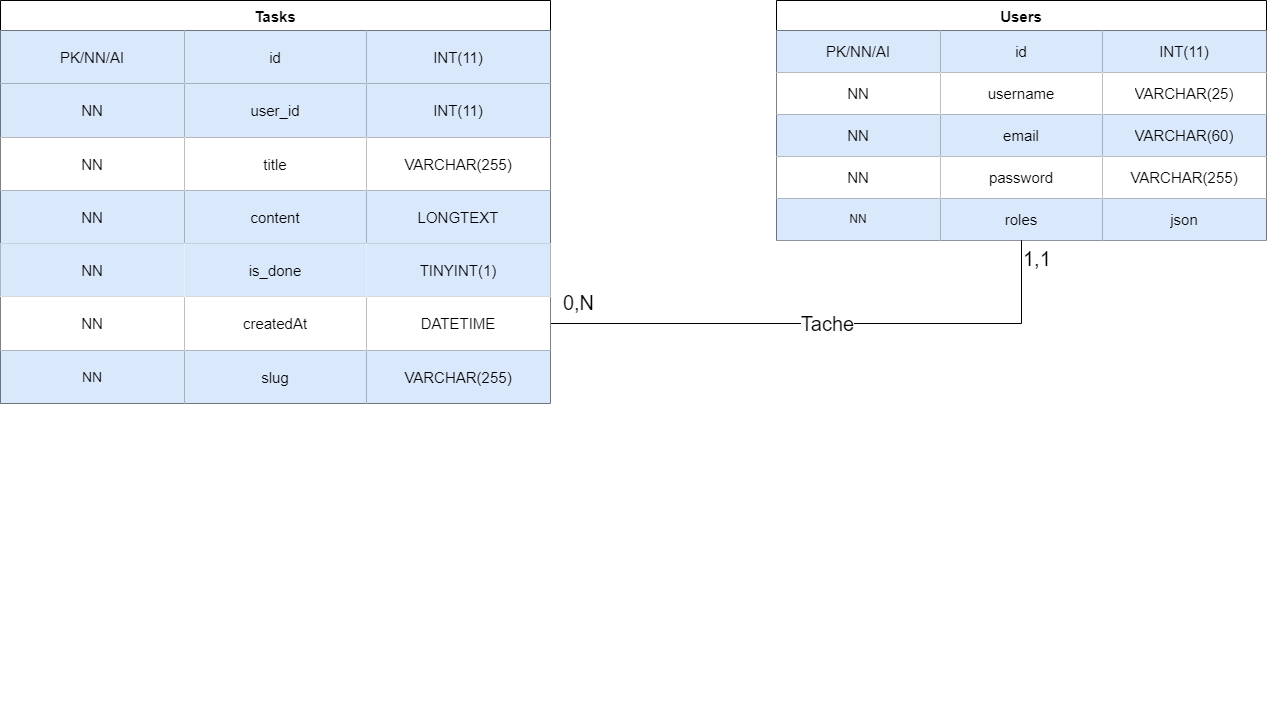

The diagram above was exported from draw.io. Its source (the exported page's mxGraphModel, read from the mxfile embedded in the PNG):
<mxGraphModel dx="1674" dy="746" grid="0" gridSize="10" guides="1" tooltips="1" connect="1" arrows="1" fold="1" page="0" pageScale="1" pageWidth="413" pageHeight="583" background="#FFFFFF" math="0" shadow="0">
  <root>
    <mxCell id="0" />
    <mxCell id="1" parent="0" />
    <mxCell id="APEuDBYiQZmND8L700-F-115" value="Users" style="shape=table;startSize=30;container=1;collapsible=0;childLayout=tableLayout;fontStyle=1;align=center;fontSize=15;" parent="1" vertex="1">
      <mxGeometry x="927" y="310" width="490" height="239.75" as="geometry" />
    </mxCell>
    <mxCell id="APEuDBYiQZmND8L700-F-167" style="shape=tableRow;horizontal=0;startSize=0;swimlaneHead=0;swimlaneBody=0;top=0;left=0;bottom=0;right=0;collapsible=0;dropTarget=0;fillColor=none;points=[[0,0.5],[1,0.5]];portConstraint=eastwest;" parent="APEuDBYiQZmND8L700-F-115" vertex="1">
      <mxGeometry y="30" width="490" height="42" as="geometry" />
    </mxCell>
    <mxCell id="APEuDBYiQZmND8L700-F-168" value="&lt;span style=&quot;font-size: 15px;&quot;&gt;PK/NN/AI&lt;/span&gt;" style="shape=partialRectangle;html=1;whiteSpace=wrap;connectable=0;top=0;left=0;bottom=0;right=0;overflow=hidden;fillColor=#dae8fc;strokeColor=#6c8ebf;" parent="APEuDBYiQZmND8L700-F-167" vertex="1">
      <mxGeometry width="164" height="42" as="geometry">
        <mxRectangle width="164" height="42" as="alternateBounds" />
      </mxGeometry>
    </mxCell>
    <mxCell id="APEuDBYiQZmND8L700-F-169" value="&lt;span style=&quot;font-size: 15px;&quot;&gt;id&lt;/span&gt;" style="shape=partialRectangle;html=1;whiteSpace=wrap;connectable=0;fillColor=#dae8fc;top=0;left=0;bottom=0;right=0;overflow=hidden;strokeColor=#6c8ebf;" parent="APEuDBYiQZmND8L700-F-167" vertex="1">
      <mxGeometry x="164" width="162" height="42" as="geometry">
        <mxRectangle width="162" height="42" as="alternateBounds" />
      </mxGeometry>
    </mxCell>
    <mxCell id="APEuDBYiQZmND8L700-F-170" value="&lt;span style=&quot;font-size: 15px;&quot;&gt;INT(11)&lt;/span&gt;" style="shape=partialRectangle;html=1;whiteSpace=wrap;connectable=0;fillColor=#dae8fc;top=0;left=0;bottom=0;right=0;overflow=hidden;strokeColor=#6c8ebf;" parent="APEuDBYiQZmND8L700-F-167" vertex="1">
      <mxGeometry x="326" width="164" height="42" as="geometry">
        <mxRectangle width="164" height="42" as="alternateBounds" />
      </mxGeometry>
    </mxCell>
    <mxCell id="APEuDBYiQZmND8L700-F-163" style="shape=tableRow;horizontal=0;startSize=0;swimlaneHead=0;swimlaneBody=0;top=0;left=0;bottom=0;right=0;collapsible=0;dropTarget=0;fillColor=none;points=[[0,0.5],[1,0.5]];portConstraint=eastwest;" parent="APEuDBYiQZmND8L700-F-115" vertex="1">
      <mxGeometry y="72" width="490" height="42" as="geometry" />
    </mxCell>
    <mxCell id="APEuDBYiQZmND8L700-F-164" value="&lt;span style=&quot;font-size: 15px;&quot;&gt;NN&lt;/span&gt;" style="shape=partialRectangle;html=1;whiteSpace=wrap;connectable=0;top=0;left=0;bottom=0;right=0;overflow=hidden;fillColor=#FFFFFF;strokeColor=#6c8ebf;" parent="APEuDBYiQZmND8L700-F-163" vertex="1">
      <mxGeometry width="164" height="42" as="geometry">
        <mxRectangle width="164" height="42" as="alternateBounds" />
      </mxGeometry>
    </mxCell>
    <mxCell id="APEuDBYiQZmND8L700-F-165" value="&lt;span style=&quot;font-size: 15px;&quot;&gt;username&lt;/span&gt;" style="shape=partialRectangle;html=1;whiteSpace=wrap;connectable=0;fillColor=#FFFFFF;top=0;left=0;bottom=0;right=0;overflow=hidden;strokeColor=#6c8ebf;" parent="APEuDBYiQZmND8L700-F-163" vertex="1">
      <mxGeometry x="164" width="162" height="42" as="geometry">
        <mxRectangle width="162" height="42" as="alternateBounds" />
      </mxGeometry>
    </mxCell>
    <mxCell id="APEuDBYiQZmND8L700-F-166" value="&lt;span style=&quot;font-size: 15px;&quot;&gt;VARCHAR(25)&lt;/span&gt;" style="shape=partialRectangle;html=1;whiteSpace=wrap;connectable=0;fillColor=#FFFFFF;top=0;left=0;bottom=0;right=0;overflow=hidden;strokeColor=#6c8ebf;" parent="APEuDBYiQZmND8L700-F-163" vertex="1">
      <mxGeometry x="326" width="164" height="42" as="geometry">
        <mxRectangle width="164" height="42" as="alternateBounds" />
      </mxGeometry>
    </mxCell>
    <mxCell id="APEuDBYiQZmND8L700-F-159" style="shape=tableRow;horizontal=0;startSize=0;swimlaneHead=0;swimlaneBody=0;top=0;left=0;bottom=0;right=0;collapsible=0;dropTarget=0;fillColor=none;points=[[0,0.5],[1,0.5]];portConstraint=eastwest;" parent="APEuDBYiQZmND8L700-F-115" vertex="1">
      <mxGeometry y="114" width="490" height="42" as="geometry" />
    </mxCell>
    <mxCell id="APEuDBYiQZmND8L700-F-160" value="&lt;span style=&quot;font-size: 15px;&quot;&gt;NN&lt;/span&gt;" style="shape=partialRectangle;html=1;whiteSpace=wrap;connectable=0;top=0;left=0;bottom=0;right=0;overflow=hidden;fillColor=#dae8fc;strokeColor=#6c8ebf;" parent="APEuDBYiQZmND8L700-F-159" vertex="1">
      <mxGeometry width="164" height="42" as="geometry">
        <mxRectangle width="164" height="42" as="alternateBounds" />
      </mxGeometry>
    </mxCell>
    <mxCell id="APEuDBYiQZmND8L700-F-161" value="&lt;span style=&quot;font-size: 15px;&quot;&gt;email&lt;/span&gt;" style="shape=partialRectangle;html=1;whiteSpace=wrap;connectable=0;fillColor=#dae8fc;top=0;left=0;bottom=0;right=0;overflow=hidden;strokeColor=#6c8ebf;" parent="APEuDBYiQZmND8L700-F-159" vertex="1">
      <mxGeometry x="164" width="162" height="42" as="geometry">
        <mxRectangle width="162" height="42" as="alternateBounds" />
      </mxGeometry>
    </mxCell>
    <mxCell id="APEuDBYiQZmND8L700-F-162" value="&lt;span style=&quot;font-size: 15px;&quot;&gt;VARCHAR(60)&lt;/span&gt;" style="shape=partialRectangle;html=1;whiteSpace=wrap;connectable=0;fillColor=#dae8fc;top=0;left=0;bottom=0;right=0;overflow=hidden;strokeColor=#6c8ebf;" parent="APEuDBYiQZmND8L700-F-159" vertex="1">
      <mxGeometry x="326" width="164" height="42" as="geometry">
        <mxRectangle width="164" height="42" as="alternateBounds" />
      </mxGeometry>
    </mxCell>
    <mxCell id="APEuDBYiQZmND8L700-F-155" style="shape=tableRow;horizontal=0;startSize=0;swimlaneHead=0;swimlaneBody=0;top=0;left=0;bottom=0;right=0;collapsible=0;dropTarget=0;fillColor=none;points=[[0,0.5],[1,0.5]];portConstraint=eastwest;" parent="APEuDBYiQZmND8L700-F-115" vertex="1">
      <mxGeometry y="156" width="490" height="42" as="geometry" />
    </mxCell>
    <mxCell id="APEuDBYiQZmND8L700-F-156" value="&lt;font style=&quot;font-size: 15px;&quot;&gt;NN&lt;/font&gt;" style="shape=partialRectangle;html=1;whiteSpace=wrap;connectable=0;top=0;left=0;bottom=0;right=0;overflow=hidden;fillColor=#FFFFFF;strokeColor=#6c8ebf;" parent="APEuDBYiQZmND8L700-F-155" vertex="1">
      <mxGeometry width="164" height="42" as="geometry">
        <mxRectangle width="164" height="42" as="alternateBounds" />
      </mxGeometry>
    </mxCell>
    <mxCell id="APEuDBYiQZmND8L700-F-157" value="&lt;font style=&quot;font-size: 15px;&quot;&gt;password&lt;/font&gt;" style="shape=partialRectangle;html=1;whiteSpace=wrap;connectable=0;fillColor=#FFFFFF;top=0;left=0;bottom=0;right=0;overflow=hidden;strokeColor=#6c8ebf;" parent="APEuDBYiQZmND8L700-F-155" vertex="1">
      <mxGeometry x="164" width="162" height="42" as="geometry">
        <mxRectangle width="162" height="42" as="alternateBounds" />
      </mxGeometry>
    </mxCell>
    <mxCell id="APEuDBYiQZmND8L700-F-158" value="&lt;font style=&quot;font-size: 15px;&quot;&gt;VARCHAR(255)&lt;/font&gt;" style="shape=partialRectangle;html=1;whiteSpace=wrap;connectable=0;fillColor=#FFFFFF;top=0;left=0;bottom=0;right=0;overflow=hidden;strokeColor=#6c8ebf;" parent="APEuDBYiQZmND8L700-F-155" vertex="1">
      <mxGeometry x="326" width="164" height="42" as="geometry">
        <mxRectangle width="164" height="42" as="alternateBounds" />
      </mxGeometry>
    </mxCell>
    <mxCell id="APEuDBYiQZmND8L700-F-116" value="" style="shape=tableRow;horizontal=0;startSize=0;swimlaneHead=0;swimlaneBody=0;top=0;left=0;bottom=0;right=0;collapsible=0;dropTarget=0;fillColor=none;points=[[0,0.5],[1,0.5]];portConstraint=eastwest;" parent="APEuDBYiQZmND8L700-F-115" vertex="1">
      <mxGeometry y="198" width="490" height="42" as="geometry" />
    </mxCell>
    <mxCell id="APEuDBYiQZmND8L700-F-117" value="NN" style="shape=partialRectangle;html=1;whiteSpace=wrap;connectable=0;top=0;left=0;bottom=0;right=0;overflow=hidden;fillColor=#dae8fc;strokeColor=#6c8ebf;" parent="APEuDBYiQZmND8L700-F-116" vertex="1">
      <mxGeometry width="164" height="42" as="geometry">
        <mxRectangle width="164" height="42" as="alternateBounds" />
      </mxGeometry>
    </mxCell>
    <mxCell id="APEuDBYiQZmND8L700-F-118" value="&lt;span style=&quot;font-size: 15px;&quot;&gt;roles&lt;/span&gt;" style="shape=partialRectangle;html=1;whiteSpace=wrap;connectable=0;fillColor=#dae8fc;top=0;left=0;bottom=0;right=0;overflow=hidden;strokeColor=#6c8ebf;" parent="APEuDBYiQZmND8L700-F-116" vertex="1">
      <mxGeometry x="164" width="162" height="42" as="geometry">
        <mxRectangle width="162" height="42" as="alternateBounds" />
      </mxGeometry>
    </mxCell>
    <mxCell id="APEuDBYiQZmND8L700-F-119" value="&lt;font style=&quot;font-size: 15px;&quot;&gt;json&lt;/font&gt;" style="shape=partialRectangle;html=1;whiteSpace=wrap;connectable=0;fillColor=#dae8fc;top=0;left=0;bottom=0;right=0;overflow=hidden;strokeColor=#6c8ebf;" parent="APEuDBYiQZmND8L700-F-116" vertex="1">
      <mxGeometry x="326" width="164" height="42" as="geometry">
        <mxRectangle width="164" height="42" as="alternateBounds" />
      </mxGeometry>
    </mxCell>
    <mxCell id="APEuDBYiQZmND8L700-F-271" value="&lt;span style=&quot;font-size: 20px;&quot;&gt;Tache&lt;/span&gt;" style="endArrow=none;html=1;endSize=12;startArrow=none;startSize=14;startFill=0;edgeStyle=orthogonalEdgeStyle;rounded=0;fontSize=15;entryX=1;entryY=0.5;entryDx=0;entryDy=0;endFill=0;exitX=0.5;exitY=1;exitDx=0;exitDy=0;" parent="1" source="APEuDBYiQZmND8L700-F-115" target="APEuDBYiQZmND8L700-F-176" edge="1">
      <mxGeometry relative="1" as="geometry">
        <mxPoint x="286" y="562.9999999999998" as="sourcePoint" />
        <mxPoint x="699.9000000000001" y="737.008" as="targetPoint" />
      </mxGeometry>
    </mxCell>
    <mxCell id="APEuDBYiQZmND8L700-F-272" value="1,1" style="edgeLabel;resizable=0;html=1;align=left;verticalAlign=top;strokeColor=#FFFFFF;strokeWidth=4;fontSize=20;fillColor=#FFFFFF;" parent="APEuDBYiQZmND8L700-F-271" connectable="0" vertex="1">
      <mxGeometry x="-1" relative="1" as="geometry" />
    </mxCell>
    <mxCell id="APEuDBYiQZmND8L700-F-273" value="0,N" style="edgeLabel;resizable=0;html=1;align=right;verticalAlign=top;strokeColor=#FFFFFF;strokeWidth=4;fontSize=20;fillColor=#FFFFFF;direction=south;" parent="APEuDBYiQZmND8L700-F-271" connectable="0" vertex="1">
      <mxGeometry x="1" relative="1" as="geometry">
        <mxPoint x="44" y="-39" as="offset" />
      </mxGeometry>
    </mxCell>
    <mxCell id="IysS85Mh1h85-7c9Xu95-13" style="shape=tableRow;horizontal=0;startSize=0;swimlaneHead=0;swimlaneBody=0;top=0;left=0;bottom=0;right=0;collapsible=0;dropTarget=0;fillColor=none;points=[[0,0.5],[1,0.5]];portConstraint=eastwest;" parent="1" vertex="1">
      <mxGeometry x="620" y="920" width="550" height="54" as="geometry" />
    </mxCell>
    <mxCell id="IysS85Mh1h85-7c9Xu95-14" value="" style="shape=partialRectangle;html=1;whiteSpace=wrap;connectable=0;top=0;left=0;bottom=0;right=0;overflow=hidden;fillColor=#FFFFFF;strokeColor=#6c8ebf;" parent="IysS85Mh1h85-7c9Xu95-13" vertex="1">
      <mxGeometry width="184" height="54" as="geometry">
        <mxRectangle width="184" height="54" as="alternateBounds" />
      </mxGeometry>
    </mxCell>
    <mxCell id="IysS85Mh1h85-7c9Xu95-27" value="" style="shape=tableRow;horizontal=0;startSize=0;swimlaneHead=0;swimlaneBody=0;top=0;left=0;bottom=0;right=0;collapsible=0;dropTarget=0;fillColor=none;points=[[0,0.5],[1,0.5]];portConstraint=eastwest;" parent="1" vertex="1">
      <mxGeometry x="620" y="970" width="550" height="54" as="geometry" />
    </mxCell>
    <mxCell id="APEuDBYiQZmND8L700-F-171" value="Tasks" style="shape=table;startSize=30;container=1;collapsible=0;childLayout=tableLayout;fontStyle=1;align=center;fontSize=15;" parent="1" vertex="1">
      <mxGeometry x="151" y="310" width="550" height="403" as="geometry" />
    </mxCell>
    <mxCell id="APEuDBYiQZmND8L700-F-172" style="shape=tableRow;horizontal=0;startSize=0;swimlaneHead=0;swimlaneBody=0;top=0;left=0;bottom=0;right=0;collapsible=0;dropTarget=0;fillColor=none;points=[[0,0.5],[1,0.5]];portConstraint=eastwest;" parent="APEuDBYiQZmND8L700-F-171" vertex="1">
      <mxGeometry y="30" width="550" height="53" as="geometry" />
    </mxCell>
    <mxCell id="APEuDBYiQZmND8L700-F-173" value="&lt;span style=&quot;font-size: 15px;&quot;&gt;PK/NN/AI&lt;/span&gt;" style="shape=partialRectangle;html=1;whiteSpace=wrap;connectable=0;top=0;left=0;bottom=0;right=0;overflow=hidden;fillColor=#dae8fc;strokeColor=#6c8ebf;" parent="APEuDBYiQZmND8L700-F-172" vertex="1">
      <mxGeometry width="184" height="53" as="geometry">
        <mxRectangle width="184" height="53" as="alternateBounds" />
      </mxGeometry>
    </mxCell>
    <mxCell id="APEuDBYiQZmND8L700-F-174" value="&lt;span style=&quot;font-size: 15px;&quot;&gt;id&lt;/span&gt;" style="shape=partialRectangle;html=1;whiteSpace=wrap;connectable=0;fillColor=#dae8fc;top=0;left=0;bottom=0;right=0;overflow=hidden;strokeColor=#6c8ebf;" parent="APEuDBYiQZmND8L700-F-172" vertex="1">
      <mxGeometry x="184" width="182" height="53" as="geometry">
        <mxRectangle width="182" height="53" as="alternateBounds" />
      </mxGeometry>
    </mxCell>
    <mxCell id="APEuDBYiQZmND8L700-F-175" value="&lt;span style=&quot;font-size: 15px;&quot;&gt;INT(11)&lt;/span&gt;" style="shape=partialRectangle;html=1;whiteSpace=wrap;connectable=0;fillColor=#dae8fc;top=0;left=0;bottom=0;right=0;overflow=hidden;strokeColor=#6c8ebf;" parent="APEuDBYiQZmND8L700-F-172" vertex="1">
      <mxGeometry x="366" width="184" height="53" as="geometry">
        <mxRectangle width="184" height="53" as="alternateBounds" />
      </mxGeometry>
    </mxCell>
    <mxCell id="APEuDBYiQZmND8L700-F-180" style="shape=tableRow;horizontal=0;startSize=0;swimlaneHead=0;swimlaneBody=0;top=0;left=0;bottom=0;right=0;collapsible=0;dropTarget=0;fillColor=none;points=[[0,0.5],[1,0.5]];portConstraint=eastwest;" parent="APEuDBYiQZmND8L700-F-171" vertex="1">
      <mxGeometry y="83" width="550" height="54" as="geometry" />
    </mxCell>
    <mxCell id="APEuDBYiQZmND8L700-F-181" value="&lt;span style=&quot;font-size: 15px;&quot;&gt;NN&lt;/span&gt;" style="shape=partialRectangle;html=1;whiteSpace=wrap;connectable=0;top=0;left=0;bottom=0;right=0;overflow=hidden;fillColor=#dae8fc;strokeColor=#6c8ebf;" parent="APEuDBYiQZmND8L700-F-180" vertex="1">
      <mxGeometry width="184" height="54" as="geometry">
        <mxRectangle width="184" height="54" as="alternateBounds" />
      </mxGeometry>
    </mxCell>
    <mxCell id="APEuDBYiQZmND8L700-F-182" value="&lt;span style=&quot;font-size: 15px;&quot;&gt;user_id&lt;/span&gt;" style="shape=partialRectangle;html=1;whiteSpace=wrap;connectable=0;fillColor=#dae8fc;top=0;left=0;bottom=0;right=0;overflow=hidden;strokeColor=#6c8ebf;" parent="APEuDBYiQZmND8L700-F-180" vertex="1">
      <mxGeometry x="184" width="182" height="54" as="geometry">
        <mxRectangle width="182" height="54" as="alternateBounds" />
      </mxGeometry>
    </mxCell>
    <mxCell id="APEuDBYiQZmND8L700-F-183" value="&lt;span style=&quot;font-size: 15px;&quot;&gt;INT(11)&lt;/span&gt;" style="shape=partialRectangle;html=1;whiteSpace=wrap;connectable=0;fillColor=#dae8fc;top=0;left=0;bottom=0;right=0;overflow=hidden;strokeColor=#6c8ebf;" parent="APEuDBYiQZmND8L700-F-180" vertex="1">
      <mxGeometry x="366" width="184" height="54" as="geometry">
        <mxRectangle width="184" height="54" as="alternateBounds" />
      </mxGeometry>
    </mxCell>
    <mxCell id="APEuDBYiQZmND8L700-F-184" style="shape=tableRow;horizontal=0;startSize=0;swimlaneHead=0;swimlaneBody=0;top=0;left=0;bottom=0;right=0;collapsible=0;dropTarget=0;fillColor=none;points=[[0,0.5],[1,0.5]];portConstraint=eastwest;" parent="APEuDBYiQZmND8L700-F-171" vertex="1">
      <mxGeometry y="137" width="550" height="53" as="geometry" />
    </mxCell>
    <mxCell id="APEuDBYiQZmND8L700-F-185" value="&lt;font style=&quot;font-size: 15px;&quot;&gt;NN&lt;/font&gt;" style="shape=partialRectangle;html=1;whiteSpace=wrap;connectable=0;top=0;left=0;bottom=0;right=0;overflow=hidden;fillColor=#FFFFFF;strokeColor=#6c8ebf;" parent="APEuDBYiQZmND8L700-F-184" vertex="1">
      <mxGeometry width="184" height="53" as="geometry">
        <mxRectangle width="184" height="53" as="alternateBounds" />
      </mxGeometry>
    </mxCell>
    <mxCell id="APEuDBYiQZmND8L700-F-186" value="&lt;span style=&quot;font-size: 15px;&quot;&gt;title&lt;/span&gt;" style="shape=partialRectangle;html=1;whiteSpace=wrap;connectable=0;fillColor=#FFFFFF;top=0;left=0;bottom=0;right=0;overflow=hidden;strokeColor=#6c8ebf;" parent="APEuDBYiQZmND8L700-F-184" vertex="1">
      <mxGeometry x="184" width="182" height="53" as="geometry">
        <mxRectangle width="182" height="53" as="alternateBounds" />
      </mxGeometry>
    </mxCell>
    <mxCell id="APEuDBYiQZmND8L700-F-187" value="&lt;span style=&quot;font-size: 15px;&quot;&gt;VARCHAR(255)&lt;/span&gt;" style="shape=partialRectangle;html=1;whiteSpace=wrap;connectable=0;fillColor=#FFFFFF;top=0;left=0;bottom=0;right=0;overflow=hidden;strokeColor=#6c8ebf;" parent="APEuDBYiQZmND8L700-F-184" vertex="1">
      <mxGeometry x="366" width="184" height="53" as="geometry">
        <mxRectangle width="184" height="53" as="alternateBounds" />
      </mxGeometry>
    </mxCell>
    <mxCell id="APEuDBYiQZmND8L700-F-188" value="" style="shape=tableRow;horizontal=0;startSize=0;swimlaneHead=0;swimlaneBody=0;top=0;left=0;bottom=0;right=0;collapsible=0;dropTarget=0;fillColor=none;points=[[0,0.5],[1,0.5]];portConstraint=eastwest;" parent="APEuDBYiQZmND8L700-F-171" vertex="1">
      <mxGeometry y="190" width="550" height="53" as="geometry" />
    </mxCell>
    <mxCell id="APEuDBYiQZmND8L700-F-189" value="&lt;font style=&quot;font-size: 15px;&quot;&gt;NN&lt;/font&gt;" style="shape=partialRectangle;html=1;whiteSpace=wrap;connectable=0;top=0;left=0;bottom=0;right=0;overflow=hidden;fillColor=#dae8fc;strokeColor=#6c8ebf;" parent="APEuDBYiQZmND8L700-F-188" vertex="1">
      <mxGeometry width="184" height="53" as="geometry">
        <mxRectangle width="184" height="53" as="alternateBounds" />
      </mxGeometry>
    </mxCell>
    <mxCell id="APEuDBYiQZmND8L700-F-190" value="&lt;span style=&quot;font-size: 15px;&quot;&gt;content&lt;/span&gt;" style="shape=partialRectangle;html=1;whiteSpace=wrap;connectable=0;fillColor=#dae8fc;top=0;left=0;bottom=0;right=0;overflow=hidden;strokeColor=#6c8ebf;" parent="APEuDBYiQZmND8L700-F-188" vertex="1">
      <mxGeometry x="184" width="182" height="53" as="geometry">
        <mxRectangle width="182" height="53" as="alternateBounds" />
      </mxGeometry>
    </mxCell>
    <mxCell id="APEuDBYiQZmND8L700-F-191" value="&lt;font style=&quot;font-size: 15px;&quot;&gt;LONGTEXT&lt;/font&gt;" style="shape=partialRectangle;html=1;whiteSpace=wrap;connectable=0;fillColor=#dae8fc;top=0;left=0;bottom=0;right=0;overflow=hidden;strokeColor=#6c8ebf;" parent="APEuDBYiQZmND8L700-F-188" vertex="1">
      <mxGeometry x="366" width="184" height="53" as="geometry">
        <mxRectangle width="184" height="53" as="alternateBounds" />
      </mxGeometry>
    </mxCell>
    <mxCell id="IysS85Mh1h85-7c9Xu95-9" style="shape=tableRow;horizontal=0;startSize=0;swimlaneHead=0;swimlaneBody=0;top=0;left=0;bottom=0;right=0;collapsible=0;dropTarget=0;points=[[0,0.5],[1,0.5]];portConstraint=eastwest;fillColor=#FFFFFF;" parent="APEuDBYiQZmND8L700-F-171" vertex="1">
      <mxGeometry y="243" width="550" height="53" as="geometry" />
    </mxCell>
    <mxCell id="IysS85Mh1h85-7c9Xu95-10" value="&lt;font style=&quot;font-size: 15px;&quot;&gt;NN&lt;/font&gt;" style="shape=partialRectangle;html=1;whiteSpace=wrap;connectable=0;top=0;left=0;bottom=0;right=0;overflow=hidden;fillColor=#dae8fc;strokeColor=#6c8ebf;" parent="IysS85Mh1h85-7c9Xu95-9" vertex="1">
      <mxGeometry width="184" height="53" as="geometry">
        <mxRectangle width="184" height="53" as="alternateBounds" />
      </mxGeometry>
    </mxCell>
    <mxCell id="IysS85Mh1h85-7c9Xu95-11" value="&lt;font style=&quot;font-size: 15px;&quot;&gt;is_done&lt;/font&gt;" style="shape=partialRectangle;html=1;whiteSpace=wrap;connectable=0;fillColor=#dae8fc;top=0;left=0;bottom=0;right=0;overflow=hidden;strokeColor=#6c8ebf;" parent="IysS85Mh1h85-7c9Xu95-9" vertex="1">
      <mxGeometry x="184" width="182" height="53" as="geometry">
        <mxRectangle width="182" height="53" as="alternateBounds" />
      </mxGeometry>
    </mxCell>
    <mxCell id="IysS85Mh1h85-7c9Xu95-12" value="&lt;font style=&quot;font-size: 15px;&quot;&gt;TINYINT(1)&lt;/font&gt;" style="shape=partialRectangle;html=1;whiteSpace=wrap;connectable=0;fillColor=#dae8fc;top=0;left=0;bottom=0;right=0;overflow=hidden;strokeColor=#6c8ebf;" parent="IysS85Mh1h85-7c9Xu95-9" vertex="1">
      <mxGeometry x="366" width="184" height="53" as="geometry">
        <mxRectangle width="184" height="53" as="alternateBounds" />
      </mxGeometry>
    </mxCell>
    <mxCell id="APEuDBYiQZmND8L700-F-176" style="shape=tableRow;horizontal=0;startSize=0;swimlaneHead=0;swimlaneBody=0;top=0;left=0;bottom=0;right=0;collapsible=0;dropTarget=0;fillColor=none;points=[[0,0.5],[1,0.5]];portConstraint=eastwest;" parent="APEuDBYiQZmND8L700-F-171" vertex="1">
      <mxGeometry y="296" width="550" height="54" as="geometry" />
    </mxCell>
    <mxCell id="APEuDBYiQZmND8L700-F-177" value="&lt;span style=&quot;font-size: 15px;&quot;&gt;NN&lt;/span&gt;" style="shape=partialRectangle;html=1;whiteSpace=wrap;connectable=0;top=0;left=0;bottom=0;right=0;overflow=hidden;fillColor=#FFFFFF;strokeColor=#6c8ebf;" parent="APEuDBYiQZmND8L700-F-176" vertex="1">
      <mxGeometry width="184" height="54" as="geometry">
        <mxRectangle width="184" height="54" as="alternateBounds" />
      </mxGeometry>
    </mxCell>
    <mxCell id="APEuDBYiQZmND8L700-F-178" value="&lt;span style=&quot;font-size: 15px;&quot;&gt;createdAt&lt;/span&gt;" style="shape=partialRectangle;html=1;whiteSpace=wrap;connectable=0;fillColor=#FFFFFF;top=0;left=0;bottom=0;right=0;overflow=hidden;strokeColor=#6c8ebf;" parent="APEuDBYiQZmND8L700-F-176" vertex="1">
      <mxGeometry x="184" width="182" height="54" as="geometry">
        <mxRectangle width="182" height="54" as="alternateBounds" />
      </mxGeometry>
    </mxCell>
    <mxCell id="APEuDBYiQZmND8L700-F-179" value="&lt;span style=&quot;font-size: 15px;&quot;&gt;DATETIME&lt;/span&gt;" style="shape=partialRectangle;html=1;whiteSpace=wrap;connectable=0;fillColor=#FFFFFF;top=0;left=0;bottom=0;right=0;overflow=hidden;strokeColor=#6c8ebf;" parent="APEuDBYiQZmND8L700-F-176" vertex="1">
      <mxGeometry x="366" width="184" height="54" as="geometry">
        <mxRectangle width="184" height="54" as="alternateBounds" />
      </mxGeometry>
    </mxCell>
    <mxCell id="IysS85Mh1h85-7c9Xu95-5" style="shape=tableRow;horizontal=0;startSize=0;swimlaneHead=0;swimlaneBody=0;top=0;left=0;bottom=0;right=0;collapsible=0;dropTarget=0;fillColor=none;points=[[0,0.5],[1,0.5]];portConstraint=eastwest;" parent="APEuDBYiQZmND8L700-F-171" vertex="1">
      <mxGeometry y="350" width="550" height="53" as="geometry" />
    </mxCell>
    <mxCell id="IysS85Mh1h85-7c9Xu95-6" value="&lt;font style=&quot;font-size: 14px;&quot;&gt;NN&lt;/font&gt;" style="shape=partialRectangle;html=1;whiteSpace=wrap;connectable=0;top=0;left=0;bottom=0;right=0;overflow=hidden;fillColor=#dae8fc;strokeColor=#6c8ebf;" parent="IysS85Mh1h85-7c9Xu95-5" vertex="1">
      <mxGeometry width="184" height="53" as="geometry">
        <mxRectangle width="184" height="53" as="alternateBounds" />
      </mxGeometry>
    </mxCell>
    <mxCell id="IysS85Mh1h85-7c9Xu95-7" value="&lt;font style=&quot;font-size: 15px;&quot;&gt;slug&lt;/font&gt;" style="shape=partialRectangle;html=1;whiteSpace=wrap;connectable=0;fillColor=#dae8fc;top=0;left=0;bottom=0;right=0;overflow=hidden;strokeColor=#6c8ebf;" parent="IysS85Mh1h85-7c9Xu95-5" vertex="1">
      <mxGeometry x="184" width="182" height="53" as="geometry">
        <mxRectangle width="182" height="53" as="alternateBounds" />
      </mxGeometry>
    </mxCell>
    <mxCell id="IysS85Mh1h85-7c9Xu95-8" value="&lt;font style=&quot;font-size: 15px;&quot;&gt;VARCHAR(255)&lt;/font&gt;" style="shape=partialRectangle;html=1;whiteSpace=wrap;connectable=0;fillColor=#dae8fc;top=0;left=0;bottom=0;right=0;overflow=hidden;strokeColor=#6c8ebf;" parent="IysS85Mh1h85-7c9Xu95-5" vertex="1">
      <mxGeometry x="366" width="184" height="53" as="geometry">
        <mxRectangle width="184" height="53" as="alternateBounds" />
      </mxGeometry>
    </mxCell>
  </root>
</mxGraphModel>